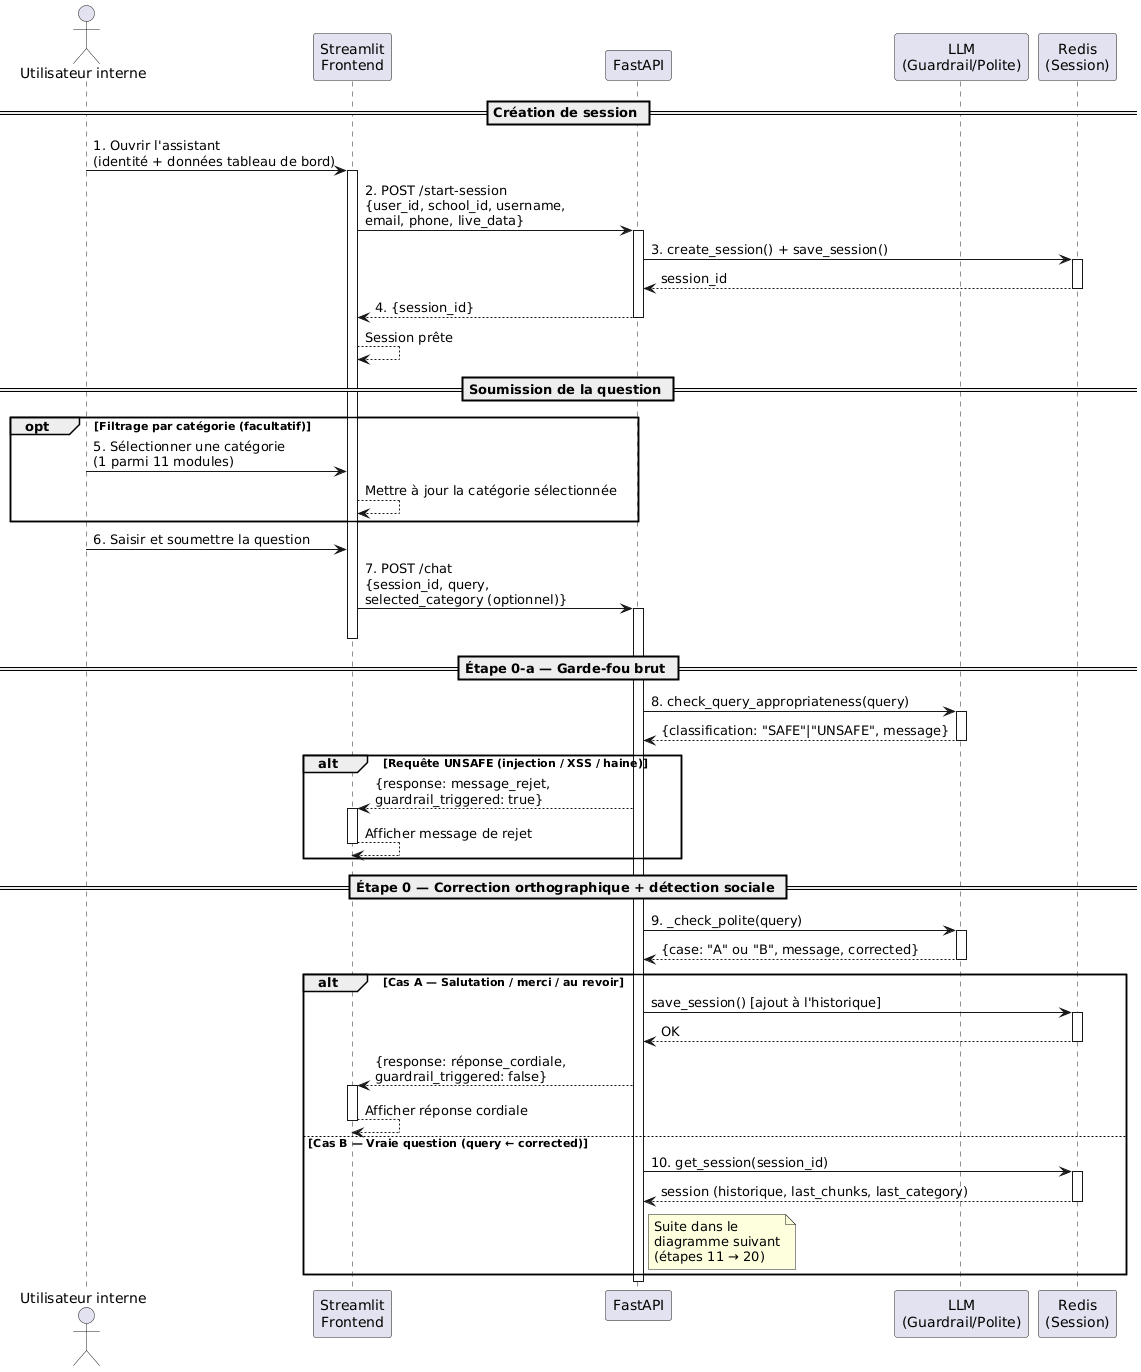

The diagram above was rendered by PlantUML. Its source (embedded in the PNG):
@startuml
actor "Utilisateur interne" as U
participant "Streamlit\nFrontend" as FE
participant "FastAPI" as API
participant "LLM\n(Guardrail/Polite)" as LLM
participant "Redis\n(Session)" as Redis

== Création de session ==

U -> FE : 1. Ouvrir l'assistant\n(identité + données tableau de bord)
activate FE

FE -> API : 2. POST /start-session\n{user_id, school_id, username,\nemail, phone, live_data}
activate API

API -> Redis : 3. create_session() + save_session()
activate Redis
Redis --> API : session_id
deactivate Redis

API --> FE : 4. {session_id}
deactivate API

FE --> FE : Session prête

== Soumission de la question ==

opt Filtrage par catégorie (facultatif)
  U -> FE : 5. Sélectionner une catégorie\n(1 parmi 11 modules)
  FE --> FE : Mettre à jour la catégorie sélectionnée
end

U -> FE : 6. Saisir et soumettre la question

FE -> API : 7. POST /chat\n{session_id, query,\nselected_category (optionnel)}
activate API
deactivate FE

== Étape 0-a — Garde-fou brut ==

API -> LLM : 8. check_query_appropriateness(query)
activate LLM
LLM --> API : {classification: "SAFE"|"UNSAFE", message}
deactivate LLM

alt Requête UNSAFE (injection / XSS / haine)
    API --> FE : {response: message_rejet,\nguardrail_triggered: true}
    activate FE
    FE --> FE : Afficher message de rejet
    deactivate FE
end

== Étape 0 — Correction orthographique + détection sociale ==

API -> LLM : 9. _check_polite(query)
activate LLM
LLM --> API : {case: "A" ou "B", message, corrected}
deactivate LLM

alt Cas A — Salutation / merci / au revoir
    API -> Redis : save_session() [ajout à l'historique]
    activate Redis
    Redis --> API : OK
    deactivate Redis
    API --> FE : {response: réponse_cordiale,\nguardrail_triggered: false}
    activate FE
    FE --> FE : Afficher réponse cordiale
    deactivate FE
else Cas B — Vraie question (query ← corrected)
    API -> Redis : 10. get_session(session_id)
    activate Redis
    Redis --> API : session (historique, last_chunks, last_category)
    deactivate Redis
    note right of API : Suite dans le\ndiagramme suivant\n(étapes 11 → 20)
end

deactivate API
@enduml